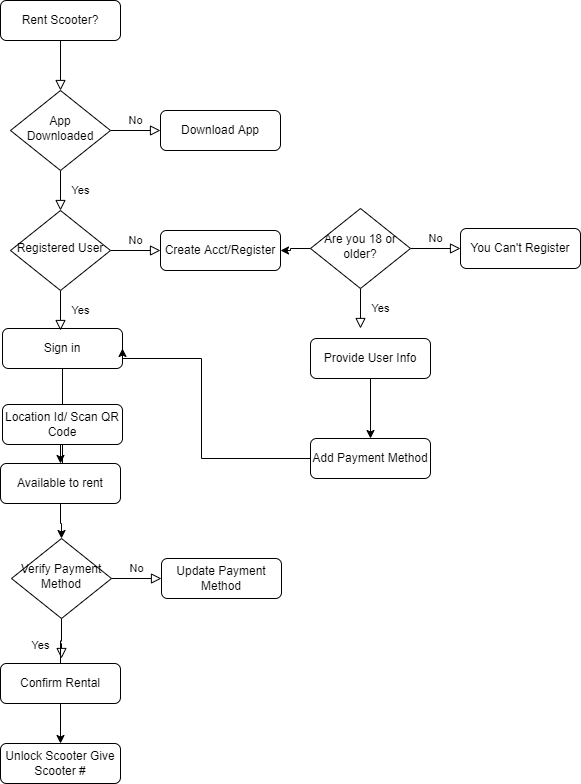

The diagram above was exported from draw.io. Its source (the exported page's mxGraphModel, read from the mxfile embedded in the PNG):
<mxGraphModel dx="988" dy="668" grid="1" gridSize="10" guides="1" tooltips="1" connect="1" arrows="1" fold="1" page="1" pageScale="1" pageWidth="827" pageHeight="1169" math="0" shadow="0">
  <root>
    <mxCell id="WIyWlLk6GJQsqaUBKTNV-0" />
    <mxCell id="WIyWlLk6GJQsqaUBKTNV-1" parent="WIyWlLk6GJQsqaUBKTNV-0" />
    <mxCell id="Dh0VUceb_oOCUZVCNF9g-43" value="" style="edgeStyle=orthogonalEdgeStyle;rounded=0;orthogonalLoop=1;jettySize=auto;html=1;" edge="1" parent="WIyWlLk6GJQsqaUBKTNV-1" source="WIyWlLk6GJQsqaUBKTNV-3" target="Dh0VUceb_oOCUZVCNF9g-19">
      <mxGeometry relative="1" as="geometry" />
    </mxCell>
    <mxCell id="WIyWlLk6GJQsqaUBKTNV-3" value="Sign in" style="rounded=1;whiteSpace=wrap;html=1;fontSize=12;glass=0;strokeWidth=1;shadow=0;" parent="WIyWlLk6GJQsqaUBKTNV-1" vertex="1">
      <mxGeometry x="161" y="370" width="120" height="40" as="geometry" />
    </mxCell>
    <mxCell id="WIyWlLk6GJQsqaUBKTNV-4" value="Yes" style="rounded=0;html=1;jettySize=auto;orthogonalLoop=1;fontSize=11;endArrow=block;endFill=0;endSize=8;strokeWidth=1;shadow=0;labelBackgroundColor=none;edgeStyle=orthogonalEdgeStyle;startArrow=none;" parent="WIyWlLk6GJQsqaUBKTNV-1" source="Dh0VUceb_oOCUZVCNF9g-20" edge="1">
      <mxGeometry y="20" relative="1" as="geometry">
        <mxPoint as="offset" />
        <mxPoint x="220" y="700" as="targetPoint" />
      </mxGeometry>
    </mxCell>
    <mxCell id="WIyWlLk6GJQsqaUBKTNV-5" value="No" style="edgeStyle=orthogonalEdgeStyle;rounded=0;html=1;jettySize=auto;orthogonalLoop=1;fontSize=11;endArrow=block;endFill=0;endSize=8;strokeWidth=1;shadow=0;labelBackgroundColor=none;" parent="WIyWlLk6GJQsqaUBKTNV-1" source="WIyWlLk6GJQsqaUBKTNV-6" target="WIyWlLk6GJQsqaUBKTNV-7" edge="1">
      <mxGeometry y="10" relative="1" as="geometry">
        <mxPoint as="offset" />
      </mxGeometry>
    </mxCell>
    <mxCell id="WIyWlLk6GJQsqaUBKTNV-6" value="Verify Payment Method" style="rhombus;whiteSpace=wrap;html=1;shadow=0;fontFamily=Helvetica;fontSize=12;align=center;strokeWidth=1;spacing=6;spacingTop=-4;" parent="WIyWlLk6GJQsqaUBKTNV-1" vertex="1">
      <mxGeometry x="170" y="580" width="100" height="80" as="geometry" />
    </mxCell>
    <mxCell id="WIyWlLk6GJQsqaUBKTNV-7" value="Update Payment Method" style="rounded=1;whiteSpace=wrap;html=1;fontSize=12;glass=0;strokeWidth=1;shadow=0;" parent="WIyWlLk6GJQsqaUBKTNV-1" vertex="1">
      <mxGeometry x="320" y="600" width="120" height="40" as="geometry" />
    </mxCell>
    <mxCell id="Dh0VUceb_oOCUZVCNF9g-0" value="" style="rounded=0;html=1;jettySize=auto;orthogonalLoop=1;fontSize=11;endArrow=block;endFill=0;endSize=8;strokeWidth=1;shadow=0;labelBackgroundColor=none;edgeStyle=orthogonalEdgeStyle;" edge="1" parent="WIyWlLk6GJQsqaUBKTNV-1" source="Dh0VUceb_oOCUZVCNF9g-1" target="Dh0VUceb_oOCUZVCNF9g-4">
      <mxGeometry relative="1" as="geometry" />
    </mxCell>
    <mxCell id="Dh0VUceb_oOCUZVCNF9g-1" value="Rent Scooter?" style="rounded=1;whiteSpace=wrap;html=1;fontSize=12;glass=0;strokeWidth=1;shadow=0;" vertex="1" parent="WIyWlLk6GJQsqaUBKTNV-1">
      <mxGeometry x="159" y="42" width="120" height="40" as="geometry" />
    </mxCell>
    <mxCell id="Dh0VUceb_oOCUZVCNF9g-2" value="Yes" style="rounded=0;html=1;jettySize=auto;orthogonalLoop=1;fontSize=11;endArrow=block;endFill=0;endSize=8;strokeWidth=1;shadow=0;labelBackgroundColor=none;edgeStyle=orthogonalEdgeStyle;" edge="1" parent="WIyWlLk6GJQsqaUBKTNV-1" source="Dh0VUceb_oOCUZVCNF9g-4">
      <mxGeometry y="20" relative="1" as="geometry">
        <mxPoint as="offset" />
        <mxPoint x="219" y="252" as="targetPoint" />
      </mxGeometry>
    </mxCell>
    <mxCell id="Dh0VUceb_oOCUZVCNF9g-3" value="No" style="edgeStyle=orthogonalEdgeStyle;rounded=0;html=1;jettySize=auto;orthogonalLoop=1;fontSize=11;endArrow=block;endFill=0;endSize=8;strokeWidth=1;shadow=0;labelBackgroundColor=none;" edge="1" parent="WIyWlLk6GJQsqaUBKTNV-1" source="Dh0VUceb_oOCUZVCNF9g-4" target="Dh0VUceb_oOCUZVCNF9g-5">
      <mxGeometry y="10" relative="1" as="geometry">
        <mxPoint as="offset" />
      </mxGeometry>
    </mxCell>
    <mxCell id="Dh0VUceb_oOCUZVCNF9g-4" value="App Downloaded" style="rhombus;whiteSpace=wrap;html=1;shadow=0;fontFamily=Helvetica;fontSize=12;align=center;strokeWidth=1;spacing=6;spacingTop=-4;" vertex="1" parent="WIyWlLk6GJQsqaUBKTNV-1">
      <mxGeometry x="169" y="132" width="100" height="80" as="geometry" />
    </mxCell>
    <mxCell id="Dh0VUceb_oOCUZVCNF9g-5" value="Download App" style="rounded=1;whiteSpace=wrap;html=1;fontSize=12;glass=0;strokeWidth=1;shadow=0;" vertex="1" parent="WIyWlLk6GJQsqaUBKTNV-1">
      <mxGeometry x="319" y="152" width="120" height="40" as="geometry" />
    </mxCell>
    <mxCell id="Dh0VUceb_oOCUZVCNF9g-11" value="Yes" style="rounded=0;html=1;jettySize=auto;orthogonalLoop=1;fontSize=11;endArrow=block;endFill=0;endSize=8;strokeWidth=1;shadow=0;labelBackgroundColor=none;edgeStyle=orthogonalEdgeStyle;" edge="1" parent="WIyWlLk6GJQsqaUBKTNV-1" source="Dh0VUceb_oOCUZVCNF9g-13">
      <mxGeometry y="20" relative="1" as="geometry">
        <mxPoint as="offset" />
        <mxPoint x="219" y="372" as="targetPoint" />
      </mxGeometry>
    </mxCell>
    <mxCell id="Dh0VUceb_oOCUZVCNF9g-12" value="No" style="edgeStyle=orthogonalEdgeStyle;rounded=0;html=1;jettySize=auto;orthogonalLoop=1;fontSize=11;endArrow=block;endFill=0;endSize=8;strokeWidth=1;shadow=0;labelBackgroundColor=none;" edge="1" parent="WIyWlLk6GJQsqaUBKTNV-1" source="Dh0VUceb_oOCUZVCNF9g-13" target="Dh0VUceb_oOCUZVCNF9g-14">
      <mxGeometry y="10" relative="1" as="geometry">
        <mxPoint as="offset" />
      </mxGeometry>
    </mxCell>
    <mxCell id="Dh0VUceb_oOCUZVCNF9g-13" value="Registered User" style="rhombus;whiteSpace=wrap;html=1;shadow=0;fontFamily=Helvetica;fontSize=12;align=center;strokeWidth=1;spacing=6;spacingTop=-4;" vertex="1" parent="WIyWlLk6GJQsqaUBKTNV-1">
      <mxGeometry x="169" y="252" width="100" height="80" as="geometry" />
    </mxCell>
    <mxCell id="Dh0VUceb_oOCUZVCNF9g-14" value="Create Acct/Register" style="rounded=1;whiteSpace=wrap;html=1;fontSize=12;glass=0;strokeWidth=1;shadow=0;" vertex="1" parent="WIyWlLk6GJQsqaUBKTNV-1">
      <mxGeometry x="319" y="272" width="120" height="40" as="geometry" />
    </mxCell>
    <mxCell id="Dh0VUceb_oOCUZVCNF9g-42" value="" style="edgeStyle=orthogonalEdgeStyle;rounded=0;orthogonalLoop=1;jettySize=auto;html=1;" edge="1" parent="WIyWlLk6GJQsqaUBKTNV-1" source="Dh0VUceb_oOCUZVCNF9g-15" target="Dh0VUceb_oOCUZVCNF9g-19">
      <mxGeometry relative="1" as="geometry" />
    </mxCell>
    <mxCell id="Dh0VUceb_oOCUZVCNF9g-15" value="Location Id/ Scan QR Code" style="rounded=1;whiteSpace=wrap;html=1;fontSize=12;glass=0;strokeWidth=1;shadow=0;" vertex="1" parent="WIyWlLk6GJQsqaUBKTNV-1">
      <mxGeometry x="161" y="446" width="120" height="40" as="geometry" />
    </mxCell>
    <mxCell id="Dh0VUceb_oOCUZVCNF9g-41" value="" style="edgeStyle=orthogonalEdgeStyle;rounded=0;orthogonalLoop=1;jettySize=auto;html=1;" edge="1" parent="WIyWlLk6GJQsqaUBKTNV-1" source="Dh0VUceb_oOCUZVCNF9g-19" target="WIyWlLk6GJQsqaUBKTNV-6">
      <mxGeometry relative="1" as="geometry" />
    </mxCell>
    <mxCell id="Dh0VUceb_oOCUZVCNF9g-19" value="Available to rent" style="rounded=1;whiteSpace=wrap;html=1;fontSize=12;glass=0;strokeWidth=1;shadow=0;" vertex="1" parent="WIyWlLk6GJQsqaUBKTNV-1">
      <mxGeometry x="159" y="505" width="120" height="40" as="geometry" />
    </mxCell>
    <mxCell id="Dh0VUceb_oOCUZVCNF9g-22" value="Yes" style="rounded=0;html=1;jettySize=auto;orthogonalLoop=1;fontSize=11;endArrow=block;endFill=0;endSize=8;strokeWidth=1;shadow=0;labelBackgroundColor=none;edgeStyle=orthogonalEdgeStyle;" edge="1" parent="WIyWlLk6GJQsqaUBKTNV-1" source="Dh0VUceb_oOCUZVCNF9g-24">
      <mxGeometry y="20" relative="1" as="geometry">
        <mxPoint as="offset" />
        <mxPoint x="519" y="370" as="targetPoint" />
      </mxGeometry>
    </mxCell>
    <mxCell id="Dh0VUceb_oOCUZVCNF9g-23" value="No" style="edgeStyle=orthogonalEdgeStyle;rounded=0;html=1;jettySize=auto;orthogonalLoop=1;fontSize=11;endArrow=block;endFill=0;endSize=8;strokeWidth=1;shadow=0;labelBackgroundColor=none;" edge="1" parent="WIyWlLk6GJQsqaUBKTNV-1" source="Dh0VUceb_oOCUZVCNF9g-24" target="Dh0VUceb_oOCUZVCNF9g-25">
      <mxGeometry y="10" relative="1" as="geometry">
        <mxPoint as="offset" />
      </mxGeometry>
    </mxCell>
    <mxCell id="Dh0VUceb_oOCUZVCNF9g-36" value="" style="edgeStyle=orthogonalEdgeStyle;rounded=0;orthogonalLoop=1;jettySize=auto;html=1;" edge="1" parent="WIyWlLk6GJQsqaUBKTNV-1" source="Dh0VUceb_oOCUZVCNF9g-24" target="Dh0VUceb_oOCUZVCNF9g-14">
      <mxGeometry relative="1" as="geometry" />
    </mxCell>
    <mxCell id="Dh0VUceb_oOCUZVCNF9g-24" value="Are you 18 or older?" style="rhombus;whiteSpace=wrap;html=1;shadow=0;fontFamily=Helvetica;fontSize=12;align=center;strokeWidth=1;spacing=6;spacingTop=-4;" vertex="1" parent="WIyWlLk6GJQsqaUBKTNV-1">
      <mxGeometry x="469" y="250" width="100" height="80" as="geometry" />
    </mxCell>
    <mxCell id="Dh0VUceb_oOCUZVCNF9g-25" value="You Can't Register" style="rounded=1;whiteSpace=wrap;html=1;fontSize=12;glass=0;strokeWidth=1;shadow=0;" vertex="1" parent="WIyWlLk6GJQsqaUBKTNV-1">
      <mxGeometry x="619" y="270" width="120" height="40" as="geometry" />
    </mxCell>
    <mxCell id="Dh0VUceb_oOCUZVCNF9g-38" value="" style="edgeStyle=orthogonalEdgeStyle;rounded=0;orthogonalLoop=1;jettySize=auto;html=1;" edge="1" parent="WIyWlLk6GJQsqaUBKTNV-1" source="Dh0VUceb_oOCUZVCNF9g-20" target="Dh0VUceb_oOCUZVCNF9g-27">
      <mxGeometry relative="1" as="geometry" />
    </mxCell>
    <mxCell id="Dh0VUceb_oOCUZVCNF9g-20" value="Confirm Rental" style="rounded=1;whiteSpace=wrap;html=1;fontSize=12;glass=0;strokeWidth=1;shadow=0;" vertex="1" parent="WIyWlLk6GJQsqaUBKTNV-1">
      <mxGeometry x="159" y="705" width="120" height="40" as="geometry" />
    </mxCell>
    <mxCell id="Dh0VUceb_oOCUZVCNF9g-26" value="" style="rounded=0;html=1;jettySize=auto;orthogonalLoop=1;fontSize=11;endArrow=none;endFill=0;endSize=8;strokeWidth=1;shadow=0;labelBackgroundColor=none;edgeStyle=orthogonalEdgeStyle;" edge="1" parent="WIyWlLk6GJQsqaUBKTNV-1" source="WIyWlLk6GJQsqaUBKTNV-6" target="Dh0VUceb_oOCUZVCNF9g-20">
      <mxGeometry y="20" relative="1" as="geometry">
        <mxPoint as="offset" />
        <mxPoint x="220" y="660" as="sourcePoint" />
        <mxPoint x="220" y="700" as="targetPoint" />
      </mxGeometry>
    </mxCell>
    <mxCell id="Dh0VUceb_oOCUZVCNF9g-27" value="Unlock Scooter Give Scooter #" style="rounded=1;whiteSpace=wrap;html=1;fontSize=12;glass=0;strokeWidth=1;shadow=0;" vertex="1" parent="WIyWlLk6GJQsqaUBKTNV-1">
      <mxGeometry x="159" y="785" width="120" height="40" as="geometry" />
    </mxCell>
    <mxCell id="Dh0VUceb_oOCUZVCNF9g-37" value="" style="edgeStyle=orthogonalEdgeStyle;rounded=0;orthogonalLoop=1;jettySize=auto;html=1;" edge="1" parent="WIyWlLk6GJQsqaUBKTNV-1" source="Dh0VUceb_oOCUZVCNF9g-34" target="Dh0VUceb_oOCUZVCNF9g-35">
      <mxGeometry relative="1" as="geometry" />
    </mxCell>
    <mxCell id="Dh0VUceb_oOCUZVCNF9g-34" value="Provide User Info" style="rounded=1;whiteSpace=wrap;html=1;fontSize=12;glass=0;strokeWidth=1;shadow=0;" vertex="1" parent="WIyWlLk6GJQsqaUBKTNV-1">
      <mxGeometry x="469" y="380" width="120" height="40" as="geometry" />
    </mxCell>
    <mxCell id="Dh0VUceb_oOCUZVCNF9g-39" value="" style="edgeStyle=orthogonalEdgeStyle;rounded=0;orthogonalLoop=1;jettySize=auto;html=1;entryX=1;entryY=0.5;entryDx=0;entryDy=0;" edge="1" parent="WIyWlLk6GJQsqaUBKTNV-1" source="Dh0VUceb_oOCUZVCNF9g-35" target="WIyWlLk6GJQsqaUBKTNV-3">
      <mxGeometry relative="1" as="geometry">
        <Array as="points">
          <mxPoint x="360" y="500" />
          <mxPoint x="360" y="400" />
          <mxPoint x="281" y="400" />
        </Array>
      </mxGeometry>
    </mxCell>
    <mxCell id="Dh0VUceb_oOCUZVCNF9g-35" value="Add Payment Method" style="rounded=1;whiteSpace=wrap;html=1;fontSize=12;glass=0;strokeWidth=1;shadow=0;" vertex="1" parent="WIyWlLk6GJQsqaUBKTNV-1">
      <mxGeometry x="469" y="480" width="120" height="40" as="geometry" />
    </mxCell>
  </root>
</mxGraphModel>